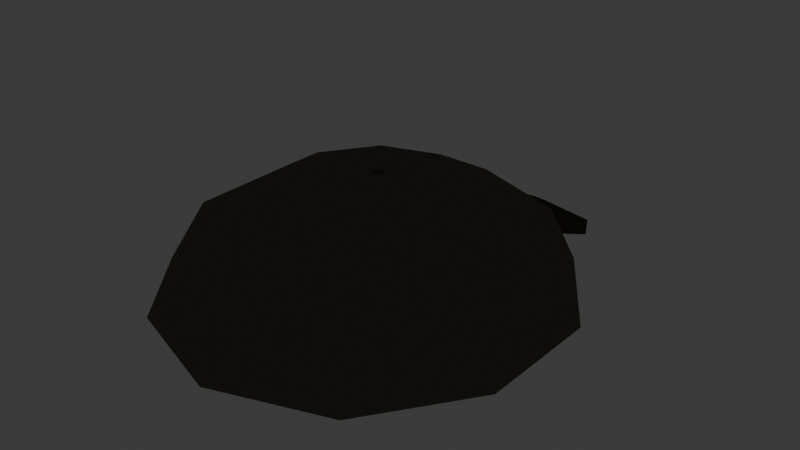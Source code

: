 # Source: char_hat_flat_cap.blend  (saved by Blender 5.2.45; exported with 4.5.12 LTS)
import bpy
from mathutils import Matrix  # noqa: F401  (used for matrix-valued properties, if any)

bpy.ops.wm.read_factory_settings(use_empty=True)
scene = bpy.context.scene
scene.name = 'Scene'

# ---- collections
col_collection = bpy.data.collections.new('Collection'); scene.collection.children.link(col_collection)

# ---- materials (node trees are filled in below, after node groups)
mat_mat_flat_lit = bpy.data.materials.new('mat_flat_lit')
mat_mat_emissive_warm = bpy.data.materials.new('mat_emissive_warm')
mat_mat_emissive_ember = bpy.data.materials.new('mat_emissive_ember')

# ---- material node trees
mat_mat_flat_lit.use_nodes = True; mat_mat_flat_lit.node_tree.nodes.clear()
_N = mat_mat_flat_lit.node_tree.nodes; _L = mat_mat_flat_lit.node_tree.links
n0 = _N.new('ShaderNodeOutputMaterial'); n0.name = 'Material Output'; n0.location = (0, 0)
n1 = _N.new('ShaderNodeBsdfPrincipled'); n1.name = 'Principled BSDF'; n1.location = (0, 0)
n1.inputs[2].default_value = 1.0
n1.inputs[10].default_value = 0.005
n1.inputs[13].default_value = 0.0
n2 = _N.new('ShaderNodeVertexColor'); n2.name = 'Color Attribute'; n2.location = (0, 0)
n2.layer_name = 'Col'
_L.new(n2.outputs[0], n1.inputs[0])
_L.new(n1.outputs[0], n0.inputs[0])
n0.is_active_output = True
mat_mat_emissive_warm.use_nodes = True; mat_mat_emissive_warm.node_tree.nodes.clear()
_N = mat_mat_emissive_warm.node_tree.nodes; _L = mat_mat_emissive_warm.node_tree.links
n0 = _N.new('ShaderNodeOutputMaterial'); n0.name = 'Material Output'; n0.location = (0, 0)
n1 = _N.new('ShaderNodeBsdfPrincipled'); n1.name = 'Principled BSDF'; n1.location = (0, 0)
n1.inputs[2].default_value = 1.0
n1.inputs[10].default_value = 0.005
n1.inputs[13].default_value = 0.0
n1.inputs[27].default_value = (1.0, 0.4564, 0.1022, 1.0)
n1.inputs[28].default_value = 1.0
n2 = _N.new('ShaderNodeVertexColor'); n2.name = 'Color Attribute'; n2.location = (0, 0)
n2.layer_name = 'Col'
_L.new(n2.outputs[0], n1.inputs[0])
_L.new(n1.outputs[0], n0.inputs[0])
n0.is_active_output = True
mat_mat_emissive_ember.use_nodes = True; mat_mat_emissive_ember.node_tree.nodes.clear()
_N = mat_mat_emissive_ember.node_tree.nodes; _L = mat_mat_emissive_ember.node_tree.links
n0 = _N.new('ShaderNodeOutputMaterial'); n0.name = 'Material Output'; n0.location = (0, 0)
n1 = _N.new('ShaderNodeBsdfPrincipled'); n1.name = 'Principled BSDF'; n1.location = (0, 0)
n1.inputs[2].default_value = 1.0
n1.inputs[10].default_value = 0.005
n1.inputs[13].default_value = 0.0
n1.inputs[27].default_value = (1.0, 0.1022, 0.0137, 1.0)
n1.inputs[28].default_value = 1.0
n2 = _N.new('ShaderNodeVertexColor'); n2.name = 'Color Attribute'; n2.location = (0, 0)
n2.layer_name = 'Col'
_L.new(n2.outputs[0], n1.inputs[0])
_L.new(n1.outputs[0], n0.inputs[0])
n0.is_active_output = True

# ---- world
world_world = bpy.data.worlds.new('World'); scene.world = world_world
world_world.use_nodes = True; world_world.node_tree.nodes.clear()
_N = world_world.node_tree.nodes; _L = world_world.node_tree.links
n0 = _N.new('ShaderNodeOutputWorld'); n0.name = 'World Output'; n0.location = (200, 100)
n1 = _N.new('ShaderNodeBackground'); n1.name = 'Background'; n1.location = (-200, 100)
n1.inputs[0].default_value = (0.05088, 0.05088, 0.05088, 1.0)
_L.new(n1.outputs[0], n0.inputs[0])
n0.is_active_output = True
world_world.color = (0.05088, 0.05088, 0.05088)
world_world.sun_shadow_jitter_overblur = 0.0

# ---- meshes
me_hat = bpy.data.meshes.new('Hat')
me_hat.from_pydata([(0.0, 0.0, 0.11), (0.0, 0.1, 0.09526), (0.0, 0.2078, -0.00872), (0.0, 0.2, 0.0), (-0.06718, 0.2084, -0.006166), (0.0, 0.0, -0.02), (-0.1117, -0.1537, 0.0), (-0.095, 0.21, 0.0), (0.05584, 0.0809, 0.09526), (0.09672, 0.1401, 0.055), (0.1117, 0.1618, 0.0), (0.0, 0.0, 0.02), (0.0, 0.2122, 0.00872), (-0.06718, 0.2116, 0.006166), (-0.0475, 0.1752, 0.01544), (0.09035, 0.0309, 0.09526), (0.1565, 0.05352, 0.055), (0.1807, 0.0618, 0.0), (1.132e-08, -0.19, 0.0), (-0.01318, 0.01428, 0.093), (-0.06718, 0.1586, 0.01312), (-0.0475, 0.1721, 0.003112), (0.09035, -0.0309, 0.09526), (0.1565, -0.05352, 0.055), (0.1807, -0.0618, 0.0), (0.0475, 0.1752, 0.01544), (0.1117, -0.1537, 0.0), (-0.01318, 0.01428, 0.105), (0.0, 0.01, 0.111), (0.05584, -0.0809, 0.09526), (0.09672, -0.1401, 0.055), (0.1117, -0.1618, 0.0), (0.06718, 0.1586, 0.01312), (0.0475, 0.1721, 0.003112), (0.0, 0.157, 0.006954), (5.662e-09, -0.1, 0.09526), (5.662e-09, -0.1732, 0.055), (1.132e-08, -0.2, 0.0), (0.1807, -0.05871, 0.0), (-0.008145, -0.00121, 0.105), (0.0, 0.1373, 0.01856), (0.0, 0.1602, 0.01929), (-0.05584, -0.0809, 0.09526), (-0.09672, -0.1401, 0.055), (-0.1117, -0.1618, 0.0), (-0.008145, -0.00121, 0.093), (0.1807, 0.05871, 0.0), (0.06718, 0.2084, -0.006166), (0.095, 0.21, 0.0), (-0.09035, -0.0309, 0.09526), (-0.1565, -0.05352, 0.055), (-0.1807, -0.0618, 0.0), (0.06718, 0.2116, 0.006166), (0.0, 0.01, 0.087), (0.0475, 0.2479, -0.003112), (-0.09035, 0.0309, 0.09526), (-0.1565, 0.05352, 0.055), (-0.1807, 0.0618, 0.0), (0.1117, 0.1537, 0.0), (0.06718, 0.2614, -0.01312), (-0.1117, 0.1537, 0.0), (0.0475, 0.2448, -0.01544), (-0.05584, 0.0809, 0.09526), (-0.09672, 0.1401, 0.055), (-0.1117, 0.1618, 0.0), (0.008145, -0.00121, 0.093), (0.0, 0.19, 0.0), (0.008145, -0.00121, 0.105), (-0.1807, 0.05871, 0.0), (0.0, 0.2598, -0.01929), (-5.662e-09, 0.1732, 0.055), (0.0, 0.2827, -0.01856), (0.0, 0.263, -0.006954), (-0.1807, -0.05871, 0.0), (0.01318, 0.01428, 0.105), (-0.0475, 0.2448, -0.01544), (-0.06718, 0.2614, -0.01312), (-0.0475, 0.2479, -0.003112), (0.01318, 0.01428, 0.093), (0.0, 0.02386, 0.093), (0.0, 0.02386, 0.105)], [], [(59, 54, 52, 48), (3, 70, 9, 10), (1, 0, 8), (47, 48, 32, 33), (5, 68, 60), (70, 1, 8, 9), (73, 11, 68), (10, 9, 16, 17), (8, 0, 15), (2, 61, 47), (68, 11, 60), (9, 8, 15, 16), (17, 16, 23, 24), (15, 0, 22), (54, 12, 52), (5, 73, 68), (16, 15, 22, 23), (6, 11, 73), (22, 0, 29), (2, 69, 61), (5, 6, 73), (23, 22, 29, 30), (18, 11, 6), (24, 23, 30, 31), (69, 71, 59, 61), (5, 18, 6), (30, 29, 35, 36), (5, 26, 18), (31, 30, 36, 37), (29, 0, 35), (71, 72, 54, 59), (26, 11, 18), (36, 35, 42, 43), (38, 11, 26), (37, 36, 43, 44), (35, 0, 42), (72, 12, 54), (5, 38, 26), (43, 42, 49, 50), (46, 11, 38), (44, 43, 50, 51), (42, 0, 49), (5, 46, 38), (50, 49, 55, 56), (58, 11, 46), (51, 50, 56, 57), (49, 0, 55), (60, 11, 66), (56, 55, 62, 63), (5, 66, 58), (57, 56, 63, 64), (55, 0, 62), (5, 60, 66), (5, 58, 46), (61, 59, 48, 47), (64, 63, 70, 3), (62, 0, 1), (48, 52, 25, 32), (66, 11, 58), (63, 62, 1, 70), (52, 12, 25), (2, 47, 33), (33, 32, 40, 34), (32, 25, 41, 40), (2, 33, 34), (25, 12, 41), (40, 41, 14, 20), (34, 40, 20, 21), (41, 12, 14), (2, 34, 21), (14, 12, 13), (20, 14, 13, 7), (2, 21, 4), (21, 20, 7, 4), (4, 7, 76, 75), (2, 4, 75), (7, 13, 77, 76), (13, 12, 77), (75, 76, 71, 69), (77, 12, 72), (2, 75, 69), (76, 77, 72, 71), (80, 28, 74), (79, 80, 74, 78), (53, 79, 78), (53, 78, 65), (78, 74, 67, 65), (74, 28, 67), (67, 28, 39), (65, 67, 39, 45), (53, 65, 45), (53, 45, 19), (45, 39, 27, 19), (39, 28, 27), (27, 28, 80), (19, 27, 80, 79), (53, 19, 79)])
_ca = me_hat.color_attributes.new('Col', 'BYTE_COLOR', 'CORNER')
_ca.data.foreach_set('color', [0.07819, 0.07036, 0.05448, 1.0, 0.07819, 0.07036, 0.05448, 1.0, 0.07819, 0.07036, 0.05448, 1.0, 0.07819, 0.07036, 0.05448, 1.0, 0.159, 0.1441, 0.1119, 1.0, 0.159, 0.1441, 0.1119, 1.0, 0.159, 0.1441, 0.1119, 1.0, 0.159, 0.1441, 0.1119, 1.0, 0.159, 0.1441, 0.1119, 1.0, 0.159, 0.1441, 0.1119, 1.0, 0.159, 0.1441, 0.1119, 1.0, 0.07819, 0.07036, 0.05448, 1.0, 0.07819, 0.07036, 0.05448, 1.0, 0.07819, 0.07036, 0.05448, 1.0, 0.07819, 0.07036, 0.05448, 1.0, 0.1022, 0.09306, 0.07227, 1.0, 0.1022, 0.09306, 0.07227, 1.0, 0.1022, 0.09306, 0.07227, 1.0, 0.159, 0.1441, 0.1119, 1.0, 0.159, 0.1441, 0.1119, 1.0, 0.159, 0.1441, 0.1119, 1.0, 0.159, 0.1441, 0.1119, 1.0, 0.1022, 0.09306, 0.07227, 1.0, 0.1022, 0.09306, 0.07227, 1.0, 0.1022, 0.09306, 0.07227, 1.0, 0.159, 0.1441, 0.1119, 1.0, 0.159, 0.1441, 0.1119, 1.0, 0.159, 0.1441, 0.1119, 1.0, 0.159, 0.1441, 0.1119, 1.0, 0.159, 0.1441, 0.1119, 1.0, 0.159, 0.1441, 0.1119, 1.0, 0.159, 0.1441, 0.1119, 1.0, 0.07819, 0.07036, 0.05448, 1.0, 0.07819, 0.07036, 0.05448, 1.0, 0.07819, 0.07036, 0.05448, 1.0, 0.1022, 0.09306, 0.07227, 1.0, 0.1022, 0.09306, 0.07227, 1.0, 0.1022, 0.09306, 0.07227, 1.0, 0.159, 0.1441, 0.1119, 1.0, 0.159, 0.1441, 0.1119, 1.0, 0.159, 0.1441, 0.1119, 1.0, 0.159, 0.1441, 0.1119, 1.0, 0.159, 0.1441, 0.1119, 1.0, 0.159, 0.1441, 0.1119, 1.0, 0.159, 0.1441, 0.1119, 1.0, 0.159, 0.1441, 0.1119, 1.0, 0.159, 0.1441, 0.1119, 1.0, 0.159, 0.1441, 0.1119, 1.0, 0.159, 0.1441, 0.1119, 1.0, 0.07819, 0.07036, 0.05448, 1.0, 0.07819, 0.07036, 0.05448, 1.0, 0.07819, 0.07036, 0.05448, 1.0, 0.1022, 0.09306, 0.07227, 1.0, 0.1022, 0.09306, 0.07227, 1.0, 0.1022, 0.09306, 0.07227, 1.0, 0.159, 0.1441, 0.1119, 1.0, 0.159, 0.1441, 0.1119, 1.0, 0.159, 0.1441, 0.1119, 1.0, 0.159, 0.1441, 0.1119, 1.0, 0.1022, 0.09306, 0.07227, 1.0, 0.1022, 0.09306, 0.07227, 1.0, 0.1022, 0.09306, 0.07227, 1.0, 0.159, 0.1441, 0.1119, 1.0, 0.159, 0.1441, 0.1119, 1.0, 0.159, 0.1441, 0.1119, 1.0, 0.07819, 0.07036, 0.05448, 1.0, 0.07819, 0.07036, 0.05448, 1.0, 0.07819, 0.07036, 0.05448, 1.0, 0.1022, 0.09306, 0.07227, 1.0, 0.1022, 0.09306, 0.07227, 1.0, 0.1022, 0.09306, 0.07227, 1.0, 0.159, 0.1441, 0.1119, 1.0, 0.159, 0.1441, 0.1119, 1.0, 0.159, 0.1441, 0.1119, 1.0, 0.159, 0.1441, 0.1119, 1.0, 0.1022, 0.09306, 0.07227, 1.0, 0.1022, 0.09306, 0.07227, 1.0, 0.1022, 0.09306, 0.07227, 1.0, 0.159, 0.1441, 0.1119, 1.0, 0.159, 0.1441, 0.1119, 1.0, 0.159, 0.1441, 0.1119, 1.0, 0.159, 0.1441, 0.1119, 1.0, 0.07819, 0.07036, 0.05448, 1.0, 0.07819, 0.07036, 0.05448, 1.0, 0.07819, 0.07036, 0.05448, 1.0, 0.07819, 0.07036, 0.05448, 1.0, 0.1022, 0.09306, 0.07227, 1.0, 0.1022, 0.09306, 0.07227, 1.0, 0.1022, 0.09306, 0.07227, 1.0, 0.159, 0.1441, 0.1119, 1.0, 0.159, 0.1441, 0.1119, 1.0, 0.159, 0.1441, 0.1119, 1.0, 0.159, 0.1441, 0.1119, 1.0, 0.1022, 0.09306, 0.07227, 1.0, 0.1022, 0.09306, 0.07227, 1.0, 0.1022, 0.09306, 0.07227, 1.0, 0.159, 0.1441, 0.1119, 1.0, 0.159, 0.1441, 0.1119, 1.0, 0.159, 0.1441, 0.1119, 1.0, 0.159, 0.1441, 0.1119, 1.0, 0.159, 0.1441, 0.1119, 1.0, 0.159, 0.1441, 0.1119, 1.0, 0.159, 0.1441, 0.1119, 1.0, 0.07819, 0.07036, 0.05448, 1.0, 0.07819, 0.07036, 0.05448, 1.0, 0.07819, 0.07036, 0.05448, 1.0, 0.07819, 0.07036, 0.05448, 1.0, 0.1022, 0.09306, 0.07227, 1.0, 0.1022, 0.09306, 0.07227, 1.0, 0.1022, 0.09306, 0.07227, 1.0, 0.159, 0.1441, 0.1119, 1.0, 0.159, 0.1441, 0.1119, 1.0, 0.159, 0.1441, 0.1119, 1.0, 0.159, 0.1441, 0.1119, 1.0, 0.1022, 0.09306, 0.07227, 1.0, 0.1022, 0.09306, 0.07227, 1.0, 0.1022, 0.09306, 0.07227, 1.0, 0.159, 0.1441, 0.1119, 1.0, 0.159, 0.1441, 0.1119, 1.0, 0.159, 0.1441, 0.1119, 1.0, 0.159, 0.1441, 0.1119, 1.0, 0.159, 0.1441, 0.1119, 1.0, 0.159, 0.1441, 0.1119, 1.0, 0.159, 0.1441, 0.1119, 1.0, 0.07819, 0.07036, 0.05448, 1.0, 0.07819, 0.07036, 0.05448, 1.0, 0.07819, 0.07036, 0.05448, 1.0, 0.1022, 0.09306, 0.07227, 1.0, 0.1022, 0.09306, 0.07227, 1.0, 0.1022, 0.09306, 0.07227, 1.0, 0.159, 0.1441, 0.1119, 1.0, 0.159, 0.1441, 0.1119, 1.0, 0.159, 0.1441, 0.1119, 1.0, 0.159, 0.1441, 0.1119, 1.0, 0.1022, 0.09306, 0.07227, 1.0, 0.1022, 0.09306, 0.07227, 1.0, 0.1022, 0.09306, 0.07227, 1.0, 0.159, 0.1441, 0.1119, 1.0, 0.159, 0.1441, 0.1119, 1.0, 0.159, 0.1441, 0.1119, 1.0, 0.159, 0.1441, 0.1119, 1.0, 0.159, 0.1441, 0.1119, 1.0, 0.159, 0.1441, 0.1119, 1.0, 0.159, 0.1441, 0.1119, 1.0, 0.1022, 0.09306, 0.07227, 1.0, 0.1022, 0.09306, 0.07227, 1.0, 0.1022, 0.09306, 0.07227, 1.0, 0.159, 0.1441, 0.1119, 1.0, 0.159, 0.1441, 0.1119, 1.0, 0.159, 0.1441, 0.1119, 1.0, 0.159, 0.1441, 0.1119, 1.0, 0.1022, 0.09306, 0.07227, 1.0, 0.1022, 0.09306, 0.07227, 1.0, 0.1022, 0.09306, 0.07227, 1.0, 0.159, 0.1441, 0.1119, 1.0, 0.159, 0.1441, 0.1119, 1.0, 0.159, 0.1441, 0.1119, 1.0, 0.159, 0.1441, 0.1119, 1.0, 0.159, 0.1441, 0.1119, 1.0, 0.159, 0.1441, 0.1119, 1.0, 0.159, 0.1441, 0.1119, 1.0, 0.1022, 0.09306, 0.07227, 1.0, 0.1022, 0.09306, 0.07227, 1.0, 0.1022, 0.09306, 0.07227, 1.0, 0.159, 0.1441, 0.1119, 1.0, 0.159, 0.1441, 0.1119, 1.0, 0.159, 0.1441, 0.1119, 1.0, 0.159, 0.1441, 0.1119, 1.0, 0.1022, 0.09306, 0.07227, 1.0, 0.1022, 0.09306, 0.07227, 1.0, 0.1022, 0.09306, 0.07227, 1.0, 0.159, 0.1441, 0.1119, 1.0, 0.159, 0.1441, 0.1119, 1.0, 0.159, 0.1441, 0.1119, 1.0, 0.159, 0.1441, 0.1119, 1.0, 0.159, 0.1441, 0.1119, 1.0, 0.159, 0.1441, 0.1119, 1.0, 0.159, 0.1441, 0.1119, 1.0, 0.1022, 0.09306, 0.07227, 1.0, 0.1022, 0.09306, 0.07227, 1.0, 0.1022, 0.09306, 0.07227, 1.0, 0.1022, 0.09306, 0.07227, 1.0, 0.1022, 0.09306, 0.07227, 1.0, 0.1022, 0.09306, 0.07227, 1.0, 0.07819, 0.07036, 0.05448, 1.0, 0.07819, 0.07036, 0.05448, 1.0, 0.07819, 0.07036, 0.05448, 1.0, 0.07819, 0.07036, 0.05448, 1.0, 0.159, 0.1441, 0.1119, 1.0, 0.159, 0.1441, 0.1119, 1.0, 0.159, 0.1441, 0.1119, 1.0, 0.159, 0.1441, 0.1119, 1.0, 0.159, 0.1441, 0.1119, 1.0, 0.159, 0.1441, 0.1119, 1.0, 0.159, 0.1441, 0.1119, 1.0, 0.07819, 0.07036, 0.05448, 1.0, 0.07819, 0.07036, 0.05448, 1.0, 0.07819, 0.07036, 0.05448, 1.0, 0.07819, 0.07036, 0.05448, 1.0, 0.1022, 0.09306, 0.07227, 1.0, 0.1022, 0.09306, 0.07227, 1.0, 0.1022, 0.09306, 0.07227, 1.0, 0.159, 0.1441, 0.1119, 1.0, 0.159, 0.1441, 0.1119, 1.0, 0.159, 0.1441, 0.1119, 1.0, 0.159, 0.1441, 0.1119, 1.0, 0.07819, 0.07036, 0.05448, 1.0, 0.07819, 0.07036, 0.05448, 1.0, 0.07819, 0.07036, 0.05448, 1.0, 0.07819, 0.07036, 0.05448, 1.0, 0.07819, 0.07036, 0.05448, 1.0, 0.07819, 0.07036, 0.05448, 1.0, 0.07819, 0.07036, 0.05448, 1.0, 0.07819, 0.07036, 0.05448, 1.0, 0.07819, 0.07036, 0.05448, 1.0, 0.07819, 0.07036, 0.05448, 1.0, 0.07819, 0.07036, 0.05448, 1.0, 0.07819, 0.07036, 0.05448, 1.0, 0.07819, 0.07036, 0.05448, 1.0, 0.07819, 0.07036, 0.05448, 1.0, 0.07819, 0.07036, 0.05448, 1.0, 0.07819, 0.07036, 0.05448, 1.0, 0.07819, 0.07036, 0.05448, 1.0, 0.07819, 0.07036, 0.05448, 1.0, 0.07819, 0.07036, 0.05448, 1.0, 0.07819, 0.07036, 0.05448, 1.0, 0.07819, 0.07036, 0.05448, 1.0, 0.07819, 0.07036, 0.05448, 1.0, 0.07819, 0.07036, 0.05448, 1.0, 0.07819, 0.07036, 0.05448, 1.0, 0.07819, 0.07036, 0.05448, 1.0, 0.07819, 0.07036, 0.05448, 1.0, 0.07819, 0.07036, 0.05448, 1.0, 0.07819, 0.07036, 0.05448, 1.0, 0.07819, 0.07036, 0.05448, 1.0, 0.07819, 0.07036, 0.05448, 1.0, 0.07819, 0.07036, 0.05448, 1.0, 0.07819, 0.07036, 0.05448, 1.0, 0.07819, 0.07036, 0.05448, 1.0, 0.07819, 0.07036, 0.05448, 1.0, 0.07819, 0.07036, 0.05448, 1.0, 0.07819, 0.07036, 0.05448, 1.0, 0.07819, 0.07036, 0.05448, 1.0, 0.07819, 0.07036, 0.05448, 1.0, 0.07819, 0.07036, 0.05448, 1.0, 0.07819, 0.07036, 0.05448, 1.0, 0.07819, 0.07036, 0.05448, 1.0, 0.07819, 0.07036, 0.05448, 1.0, 0.07819, 0.07036, 0.05448, 1.0, 0.07819, 0.07036, 0.05448, 1.0, 0.07819, 0.07036, 0.05448, 1.0, 0.07819, 0.07036, 0.05448, 1.0, 0.07819, 0.07036, 0.05448, 1.0, 0.07819, 0.07036, 0.05448, 1.0, 0.07819, 0.07036, 0.05448, 1.0, 0.07819, 0.07036, 0.05448, 1.0, 0.07819, 0.07036, 0.05448, 1.0, 0.07819, 0.07036, 0.05448, 1.0, 0.07819, 0.07036, 0.05448, 1.0, 0.07819, 0.07036, 0.05448, 1.0, 0.07819, 0.07036, 0.05448, 1.0, 0.07819, 0.07036, 0.05448, 1.0, 0.07819, 0.07036, 0.05448, 1.0, 0.07819, 0.07036, 0.05448, 1.0, 0.07819, 0.07036, 0.05448, 1.0, 0.07819, 0.07036, 0.05448, 1.0, 0.07819, 0.07036, 0.05448, 1.0, 0.07819, 0.07036, 0.05448, 1.0, 0.07819, 0.07036, 0.05448, 1.0, 0.07819, 0.07036, 0.05448, 1.0, 0.07819, 0.07036, 0.05448, 1.0, 0.07819, 0.07036, 0.05448, 1.0, 0.07819, 0.07036, 0.05448, 1.0, 0.07819, 0.07036, 0.05448, 1.0, 0.07819, 0.07036, 0.05448, 1.0, 0.07819, 0.07036, 0.05448, 1.0, 0.07819, 0.07036, 0.05448, 1.0, 0.07819, 0.07036, 0.05448, 1.0, 0.07819, 0.07036, 0.05448, 1.0, 0.07819, 0.07036, 0.05448, 1.0, 0.07819, 0.07036, 0.05448, 1.0, 0.07819, 0.07036, 0.05448, 1.0, 0.07819, 0.07036, 0.05448, 1.0, 0.07819, 0.07036, 0.05448, 1.0, 0.07819, 0.07036, 0.05448, 1.0, 0.07819, 0.07036, 0.05448, 1.0, 0.07819, 0.07036, 0.05448, 1.0, 0.07819, 0.07036, 0.05448, 1.0, 0.07819, 0.07036, 0.05448, 1.0, 0.07819, 0.07036, 0.05448, 1.0, 0.07819, 0.07036, 0.05448, 1.0, 0.07819, 0.07036, 0.05448, 1.0, 0.07819, 0.07036, 0.05448, 1.0, 0.07819, 0.07036, 0.05448, 1.0, 0.07819, 0.07036, 0.05448, 1.0, 0.07819, 0.07036, 0.05448, 1.0, 0.07819, 0.07036, 0.05448, 1.0, 0.07819, 0.07036, 0.05448, 1.0, 0.07819, 0.07036, 0.05448, 1.0, 0.07819, 0.07036, 0.05448, 1.0, 0.07819, 0.07036, 0.05448, 1.0, 0.07819, 0.07036, 0.05448, 1.0, 0.07819, 0.07036, 0.05448, 1.0, 0.07819, 0.07036, 0.05448, 1.0, 0.07819, 0.07036, 0.05448, 1.0, 0.07819, 0.07036, 0.05448, 1.0, 0.07819, 0.07036, 0.05448, 1.0, 0.07819, 0.07036, 0.05448, 1.0, 0.07819, 0.07036, 0.05448, 1.0, 0.07819, 0.07036, 0.05448, 1.0, 0.07819, 0.07036, 0.05448, 1.0, 0.07819, 0.07036, 0.05448, 1.0, 0.07819, 0.07036, 0.05448, 1.0, 0.07819, 0.07036, 0.05448, 1.0, 0.07819, 0.07036, 0.05448, 1.0, 0.07819, 0.07036, 0.05448, 1.0, 0.07819, 0.07036, 0.05448, 1.0, 0.07819, 0.07036, 0.05448, 1.0, 0.07819, 0.07036, 0.05448, 1.0, 0.07819, 0.07036, 0.05448, 1.0, 0.07819, 0.07036, 0.05448, 1.0, 0.07819, 0.07036, 0.05448, 1.0, 0.07819, 0.07036, 0.05448, 1.0, 0.07819, 0.07036, 0.05448, 1.0, 0.07819, 0.07036, 0.05448, 1.0, 0.07819, 0.07036, 0.05448, 1.0, 0.07819, 0.07036, 0.05448, 1.0, 0.07819, 0.07036, 0.05448, 1.0, 0.07819, 0.07036, 0.05448, 1.0, 0.07819, 0.07036, 0.05448, 1.0, 0.07819, 0.07036, 0.05448, 1.0, 0.07819, 0.07036, 0.05448, 1.0])
me_hat.materials.append(mat_mat_flat_lit)
me_hat.materials.append(mat_mat_emissive_warm)
me_hat.materials.append(mat_mat_emissive_ember)
me_hat.update()

# ---- objects
ob_hat = bpy.data.objects.new('Hat', me_hat)

# ---- transforms, parenting, visibility, modifiers, constraints
ob_hat.location = (0.0, 0.0, 0.0)

# ---- collection membership
scene.collection.objects.link(ob_hat)

# ---- scene / render settings (as saved in the file)
scene.frame_start = 1; scene.frame_end = 250; scene.frame_set(1)
scene.render.engine = 'BLENDER_EEVEE_NEXT'
scene.render.bake_bias = 0.0
scene.render.bake_samples = 0
scene.render.compositor_device = 'GPU'
scene.eevee.use_volume_custom_range = False
scene.eevee.fast_gi_thickness_near = 0.1
scene.eevee.fast_gi_thickness_far = 0.0
scene.eevee.ray_tracing_options.screen_trace_thickness = 0.1
bpy.context.view_layer.update()

# ---- added for rendering (the .blend has no active camera): camera
cam_auto = bpy.data.cameras.new('AutoCamera')
cam_auto.lens = 50.0
cam_auto.sensor_width = 36.0
cam_auto.clip_end = 1000.0
ob_auto_camera = bpy.data.objects.new('AutoCamera', cam_auto)
scene.collection.objects.link(ob_auto_camera)
ob_auto_camera.location = (0.570902, -0.643749, 0.502222)
ob_auto_camera.rotation_euler = (1.09748, -7.21219e-08, 0.694738)
scene.camera = ob_auto_camera
bpy.context.view_layer.update()
